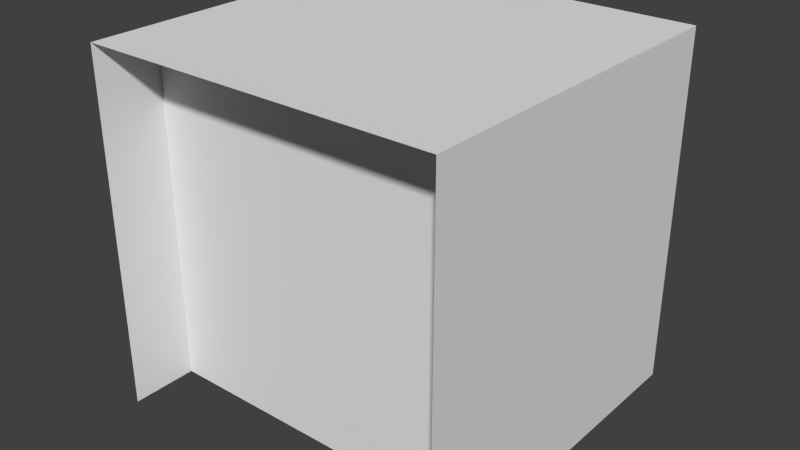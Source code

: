 # Source: bed_head.blend  (saved by Blender 2.74.0; exported with 4.5.12 LTS)
import bpy
from mathutils import Matrix  # noqa: F401  (used for matrix-valued properties, if any)

bpy.ops.wm.read_factory_settings(use_empty=True)
scene = bpy.context.scene
scene.name = 'Scene'

# ---- collections
col_collection_1 = bpy.data.collections.new('Collection 1'); scene.collection.children.link(col_collection_1)

# ---- materials (node trees are filled in below, after node groups)
mat_end = bpy.data.materials.new('end')
mat_end.alpha_threshold = 0.0
mat_end.use_transparent_shadow = False
mat_end.roughness = 0.5
mat_top = bpy.data.materials.new('top')
mat_top.alpha_threshold = 0.0
mat_top.use_transparent_shadow = False
mat_top.roughness = 0.5
mat_top.line_color = (0.0, 0.0, 0.0, 1.0)
mat_bottom = bpy.data.materials.new('bottom')
mat_bottom.alpha_threshold = 0.0
mat_bottom.use_transparent_shadow = False
mat_bottom.roughness = 0.5
mat_sides = bpy.data.materials.new('sides')
mat_sides.alpha_threshold = 0.0
mat_sides.use_transparent_shadow = False
mat_sides.roughness = 0.5

# ---- material node trees

# ---- world
world_world = bpy.data.worlds.new('World'); scene.world = world_world
world_world.color = (0.05088, 0.05088, 0.05088)
world_world.use_sun_shadow = False
world_world.sun_shadow_jitter_overblur = 0.0
world_world.cycles.sampling_method = 'MANUAL'
world_world.cycles.sample_map_resolution = 256

# ---- meshes
me_cube_003 = bpy.data.meshes.new('Cube.003')
me_cube_003.from_pydata([(-0.5, -5.96e-08, 0.5), (-0.5, -1.0, 0.5), (0.5, -1.0, 0.5), (0.5, 3.576e-07, 0.5)], [], [(0, 1, 2, 3)])
_uv = me_cube_003.uv_layers.new(name='normal')
_uv.uv.foreach_set('vector', [0.0, 1.0, 0.0, 0.0, 1.0, 0.0, 1.0, 1.0])
me_cube_003.materials.append(mat_end)
me_cube_003.use_remesh_preserve_volume = False
me_cube_003.use_remesh_preserve_attributes = False
me_cube_003.use_mirror_vertex_groups = False
me_cube_003.update()
me_cube_002 = bpy.data.meshes.new('Cube.002')
me_cube_002.from_pydata([(0.5, -0.4375, -0.5), (-0.5, -0.4375, -0.5), (0.5, -0.4375, 0.5), (-0.5, -0.4375, 0.5)], [], [(1, 3, 2, 0)])
_uv = me_cube_002.uv_layers.new(name='normal')
_uv.uv.foreach_set('vector', [0.0, 0.0, 1.0, 0.0, 1.0, 1.0, 0.0, 1.0])
me_cube_002.materials.append(mat_top)
me_cube_002.use_remesh_preserve_volume = False
me_cube_002.use_remesh_preserve_attributes = False
me_cube_002.use_mirror_vertex_groups = False
me_cube_002.update()
me_cube_001 = bpy.data.meshes.new('Cube.001')
me_cube_001.from_pydata([(0.5, -0.8125, -0.5), (-0.5, -0.8125, -0.5), (0.5, -0.8125, 0.5), (-0.5, -0.8125, 0.5)], [], [(0, 2, 3, 1)])
_uv = me_cube_001.uv_layers.new(name='normal')
_uv.uv.foreach_set('vector', [0.0, 0.0, 1.0, 0.0, 1.0, 1.0, 0.0, 1.0])
me_cube_001.materials.append(mat_bottom)
me_cube_001.use_remesh_preserve_volume = False
me_cube_001.use_remesh_preserve_attributes = False
me_cube_001.use_mirror_vertex_groups = False
me_cube_001.update()
me_cube = bpy.data.meshes.new('Cube')
me_cube.from_pydata([(-0.5, -5.96e-08, 0.5), (-0.5, -1.0, 0.5), (0.5, -1.0, 0.5), (0.5, 3.874e-07, 0.5), (-0.5, -3.576e-07, -0.5), (-0.5, -1.0, -0.5), (0.5, -1.0, -0.5), (0.5, 2.682e-07, -0.5)], [], [(0, 4, 5, 1), (2, 6, 7, 3)])
_uv = me_cube.uv_layers.new(name='normal')
_uv.uv.foreach_set('vector', [1.0, 1.0, 0.0, 1.0, 0.0, 0.0, 1.0, 0.0, 1.0, 0.0, 0.0, 0.0, 0.0, 1.0, 1.0, 1.0])
me_cube.materials.append(mat_sides)
me_cube.use_remesh_preserve_volume = False
me_cube.use_remesh_preserve_attributes = False
me_cube.use_mirror_vertex_groups = False
me_cube.update()

# ---- objects
ob_end = bpy.data.objects.new('END', me_cube_003)
ob_top = bpy.data.objects.new('TOP', me_cube_002)
ob_bottom = bpy.data.objects.new('BOTTOM', me_cube_001)
ob_sides = bpy.data.objects.new('SIDES', me_cube)

# ---- transforms, parenting, visibility, modifiers, constraints
ob_end.location = (0.0, 0.5, 0.0)
ob_end.lock_rotations_4d = False
ob_end.empty_display_type = 'ARROWS'
ob_end.lineart.crease_threshold = 0.0
ob_top.location = (0.0, 0.5, 0.0)
ob_top.lock_rotations_4d = False
ob_top.empty_display_type = 'ARROWS'
ob_top.lineart.crease_threshold = 0.0
ob_bottom.location = (0.0, 0.5, 0.0)
ob_bottom.lock_rotations_4d = False
ob_bottom.empty_display_type = 'ARROWS'
ob_bottom.lineart.crease_threshold = 0.0
ob_sides.location = (0.0, 0.5, 0.0)
ob_sides.lock_rotations_4d = False
ob_sides.empty_display_type = 'ARROWS'
ob_sides.lineart.crease_threshold = 0.0

# ---- collection membership
col_collection_1.objects.link(ob_end)
col_collection_1.objects.link(ob_top)
col_collection_1.objects.link(ob_bottom)
col_collection_1.objects.link(ob_sides)

# ---- scene / render settings (as saved in the file)
scene.frame_start = 1; scene.frame_end = 250; scene.frame_set(1)
scene.render.engine = 'BLENDER_EEVEE_NEXT'
scene.render.resolution_percentage = 50
scene.render.dither_intensity = 0.0
scene.cycles.use_denoising = False
scene.cycles.samples = 10
scene.cycles.sampling_pattern = 'TABULATED_SOBOL'
scene.cycles.light_sampling_threshold = 0.0
scene.cycles.use_adaptive_sampling = False
scene.cycles.use_light_tree = False
scene.cycles.blur_glossy = 0.0
scene.cycles.pixel_filter_type = 'GAUSSIAN'
scene.cycles.sample_clamp_indirect = 0.0
scene.view_settings.view_transform = 'Standard'
bpy.context.view_layer.update()

# ---- added for rendering (the .blend has no active camera and no usable light): camera, sun
cam_auto = bpy.data.cameras.new('AutoCamera')
cam_auto.lens = 50.0
cam_auto.sensor_width = 36.0
cam_auto.clip_end = 1000.0
ob_auto_camera = bpy.data.objects.new('AutoCamera', cam_auto)
scene.collection.objects.link(ob_auto_camera)
ob_auto_camera.location = (1.60254, -1.92304, 1.28203)
ob_auto_camera.rotation_euler = (1.09748, -7.21219e-08, 0.694738)
scene.camera = ob_auto_camera
light_auto_sun = bpy.data.lights.new('AutoSun', 'SUN')
light_auto_sun.energy = 3.0
light_auto_sun.angle = 0.0523599
ob_auto_sun = bpy.data.objects.new('AutoSun', light_auto_sun)
scene.collection.objects.link(ob_auto_sun)
ob_auto_sun.rotation_euler = (0.872665, 0.174533, 0.523599)
bpy.context.view_layer.update()
